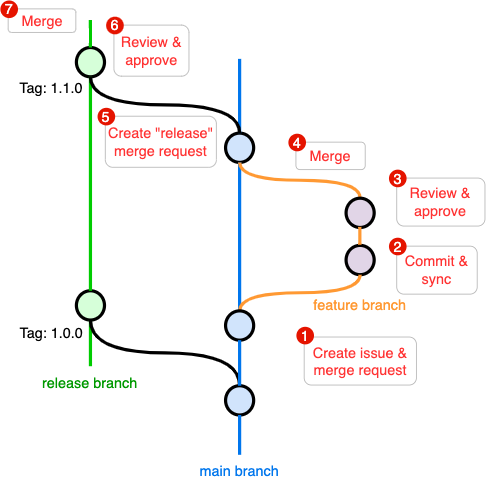

The diagram above was exported from draw.io. Its source (the exported page's mxGraphModel, read from the mxfile embedded in the PNG):
<mxGraphModel dx="268" dy="810" grid="1" gridSize="10" guides="1" tooltips="1" connect="1" arrows="1" fold="1" page="1" pageScale="1" pageWidth="1169" pageHeight="827" math="0" shadow="0">
  <root>
    <mxCell id="0" />
    <mxCell id="1" parent="0" />
    <mxCell id="-bOPuHLhmok3vP8kMxmB-157" value="" style="verticalLabelPosition=bottom;verticalAlign=top;html=1;strokeWidth=4;shape=mxgraph.flowchart.on-page_reference;plain-blue;gradientColor=none;strokeColor=#000000;rotation=-90;container=0;fillColor=#D1E4FC;fontSize=18;" parent="1" vertex="1">
      <mxGeometry x="1700.7317073170732" y="604.4067796610169" width="36.58536585365854" height="35.08474576271186" as="geometry" />
    </mxCell>
    <mxCell id="-bOPuHLhmok3vP8kMxmB-158" value="" style="verticalLabelPosition=bottom;verticalAlign=top;html=1;strokeWidth=4;shape=mxgraph.flowchart.on-page_reference;plain-blue;gradientColor=none;strokeColor=#000000;rotation=-90;container=0;fillColor=#D1E4FC;fontSize=18;" parent="1" vertex="1">
      <mxGeometry x="1700.7317073170732" y="288.64406779661016" width="36.58536585365854" height="35.08474576271186" as="geometry" />
    </mxCell>
    <mxCell id="-bOPuHLhmok3vP8kMxmB-159" value="" style="edgeStyle=orthogonalEdgeStyle;curved=1;rounded=0;orthogonalLoop=1;jettySize=auto;html=1;endArrow=none;endFill=0;strokeWidth=4;fontFamily=Courier New;fontSize=18;exitX=1;exitY=0.5;exitDx=0;exitDy=0;exitPerimeter=0;strokeColor=#0076ED;" parent="1" source="-bOPuHLhmok3vP8kMxmB-176" target="-bOPuHLhmok3vP8kMxmB-158" edge="1">
      <mxGeometry x="1254.390243902439" y="347.1186440677966" as="geometry">
        <mxPoint x="1719.0243902439024" y="382.20338983050846" as="sourcePoint" />
      </mxGeometry>
    </mxCell>
    <mxCell id="-bOPuHLhmok3vP8kMxmB-160" value="" style="edgeStyle=orthogonalEdgeStyle;curved=1;rounded=0;orthogonalLoop=1;jettySize=auto;html=1;endArrow=none;endFill=0;strokeWidth=4;fontFamily=Courier New;fontSize=18;strokeColor=#0076ED;" parent="1" source="-bOPuHLhmok3vP8kMxmB-158" edge="1">
      <mxGeometry x="1254.390243902439" y="347.1186440677966" as="geometry">
        <mxPoint x="1719.0243902439024" y="195.08474576271186" as="targetPoint" />
      </mxGeometry>
    </mxCell>
    <mxCell id="-bOPuHLhmok3vP8kMxmB-162" value="" style="verticalLabelPosition=bottom;verticalAlign=top;html=1;strokeWidth=4;shape=mxgraph.flowchart.on-page_reference;plain-purple;gradientColor=none;strokeColor=#000000;rotation=-90;container=0;fontSize=18;" parent="1" vertex="1">
      <mxGeometry x="1851.3658536585367" y="428.98305084745755" width="36.58536585365854" height="35.08474576271186" as="geometry" />
    </mxCell>
    <mxCell id="-bOPuHLhmok3vP8kMxmB-163" style="edgeStyle=orthogonalEdgeStyle;curved=1;rounded=0;html=1;entryX=0;entryY=0.5;entryPerimeter=0;endArrow=none;endFill=0;jettySize=auto;orthogonalLoop=1;strokeWidth=4;fontSize=18;exitX=1;exitY=0.5;exitDx=0;exitDy=0;exitPerimeter=0;strokeColor=#FF9933;fontColor=#FF9933;" parent="1" source="-bOPuHLhmok3vP8kMxmB-176" target="-bOPuHLhmok3vP8kMxmB-162" edge="1">
      <mxGeometry x="1144.6341463414633" y="183.38983050847457" as="geometry">
        <mxPoint x="1719.0243902439024" y="563.4745762711864" as="sourcePoint" />
      </mxGeometry>
    </mxCell>
    <mxCell id="-bOPuHLhmok3vP8kMxmB-164" style="edgeStyle=orthogonalEdgeStyle;curved=1;rounded=0;html=1;exitX=1;exitY=0.5;exitPerimeter=0;entryX=0;entryY=0.5;entryPerimeter=0;endArrow=none;endFill=0;jettySize=auto;orthogonalLoop=1;strokeWidth=4;fontSize=18;entryDx=0;entryDy=0;strokeColor=#FF9933;" parent="1" source="-bOPuHLhmok3vP8kMxmB-165" target="-bOPuHLhmok3vP8kMxmB-158" edge="1">
      <mxGeometry x="1277.560975609756" y="198.59322033898303" as="geometry">
        <mxPoint x="1742.1951219512196" y="230.16949152542372" as="targetPoint" />
      </mxGeometry>
    </mxCell>
    <mxCell id="-bOPuHLhmok3vP8kMxmB-165" value="" style="verticalLabelPosition=bottom;verticalAlign=top;html=1;strokeWidth=4;shape=mxgraph.flowchart.on-page_reference;plain-purple;gradientColor=none;strokeColor=#000000;rotation=-90;container=0;fontSize=18;" parent="1" vertex="1">
      <mxGeometry x="1851.3658536585367" y="370.00338983050847" width="36.58536585365854" height="35.08474576271186" as="geometry" />
    </mxCell>
    <mxCell id="-bOPuHLhmok3vP8kMxmB-166" style="edgeStyle=orthogonalEdgeStyle;curved=1;rounded=0;html=1;exitX=1;exitY=0.5;exitPerimeter=0;entryX=0;entryY=0.5;entryPerimeter=0;endArrow=none;endFill=0;jettySize=auto;orthogonalLoop=1;strokeWidth=4;fontSize=18;exitDx=0;exitDy=0;strokeColor=#FF9933;" parent="1" edge="1">
      <mxGeometry x="1313.2209756097561" y="197.84322033898303" as="geometry">
        <mxPoint x="1869.318536585366" y="427.4827408019843" as="sourcePoint" />
        <mxPoint x="1869.318536585366" y="405.08844563869377" as="targetPoint" />
      </mxGeometry>
    </mxCell>
    <mxCell id="-bOPuHLhmok3vP8kMxmB-167" value="&lt;font style=&quot;font-size: 18px&quot;&gt;&lt;font style=&quot;font-size: 18px&quot;&gt;feature branch&lt;/font&gt;&lt;br style=&quot;font-size: 18px&quot;&gt;&lt;/font&gt;" style="text;html=1;strokeColor=none;fillColor=none;align=center;verticalAlign=middle;whiteSpace=wrap;overflow=hidden;fontSize=18;fontStyle=0;fontColor=#FF9933;rotation=0;container=0;" parent="1" vertex="1">
      <mxGeometry x="1796.9399999999998" y="480.18" width="145.43" height="46.14" as="geometry" />
    </mxCell>
    <mxCell id="-bOPuHLhmok3vP8kMxmB-168" value="&lt;font style=&quot;font-size: 18px;&quot;&gt;Tag: 1.0.0&lt;/font&gt;" style="text;html=1;strokeColor=none;fillColor=none;align=center;verticalAlign=middle;whiteSpace=wrap;overflow=hidden;fontSize=18;rotation=0;container=0;" parent="1" vertex="1">
      <mxGeometry x="1435" y="518.8399999999999" width="97.56" height="37.44" as="geometry" />
    </mxCell>
    <mxCell id="-bOPuHLhmok3vP8kMxmB-169" value="&lt;font style=&quot;font-size: 18px;&quot;&gt;Tag: 1.1.0&lt;/font&gt;" style="text;html=1;strokeColor=none;fillColor=none;align=center;verticalAlign=middle;whiteSpace=wrap;overflow=hidden;fontSize=18;rotation=0;container=0;" parent="1" vertex="1">
      <mxGeometry x="1438.05" y="209.56" width="91.46" height="42.64" as="geometry" />
    </mxCell>
    <mxCell id="-bOPuHLhmok3vP8kMxmB-170" value="" style="verticalLabelPosition=bottom;verticalAlign=top;html=1;strokeWidth=4;shape=mxgraph.flowchart.on-page_reference;plain-blue;gradientColor=none;strokeColor=#000000;rotation=-90;container=0;fillColor=#D6FFD9;fontSize=18;" parent="1" vertex="1">
      <mxGeometry x="1514.2682926829268" y="485.7125423728813" width="36.58536585365854" height="35.08474576271186" as="geometry" />
    </mxCell>
    <mxCell id="-bOPuHLhmok3vP8kMxmB-171" value="" style="verticalLabelPosition=bottom;verticalAlign=top;html=1;strokeWidth=4;shape=mxgraph.flowchart.on-page_reference;plain-blue;gradientColor=none;strokeColor=#000000;rotation=-90;container=0;fillColor=#D6FFD9;fontSize=18;" parent="1" vertex="1">
      <mxGeometry x="1514.2682926829268" y="181.64474576271186" width="36.58536585365854" height="35.08474576271186" as="geometry" />
    </mxCell>
    <mxCell id="-bOPuHLhmok3vP8kMxmB-172" value="" style="edgeStyle=orthogonalEdgeStyle;rounded=0;html=1;jettySize=auto;orthogonalLoop=1;plain-blue;endArrow=none;endFill=0;strokeWidth=4;strokeColor=#00CC00;fontSize=18;" parent="1" source="-bOPuHLhmok3vP8kMxmB-170" target="-bOPuHLhmok3vP8kMxmB-171" edge="1">
      <mxGeometry x="1532.560975609756" y="526.6447457627118" as="geometry">
        <Array as="points">
          <mxPoint x="1532.560975609756" y="205.03457627118644" />
        </Array>
      </mxGeometry>
    </mxCell>
    <mxCell id="-bOPuHLhmok3vP8kMxmB-173" value="" style="edgeStyle=orthogonalEdgeStyle;curved=1;rounded=0;orthogonalLoop=1;jettySize=auto;html=1;endArrow=none;endFill=0;strokeWidth=4;fontFamily=Courier New;fontSize=18;strokeColor=#00CC00;" parent="1" source="-bOPuHLhmok3vP8kMxmB-171" edge="1">
      <mxGeometry x="1067.9268292682927" y="191.0006779661017" as="geometry">
        <mxPoint x="1532.560975609756" y="146.56" as="targetPoint" />
      </mxGeometry>
    </mxCell>
    <mxCell id="-bOPuHLhmok3vP8kMxmB-174" value="" style="edgeStyle=orthogonalEdgeStyle;rounded=0;html=1;jettySize=auto;orthogonalLoop=1;strokeWidth=4;endArrow=none;endFill=0;strokeColor=#00CC00;fontSize=18;" parent="1" target="-bOPuHLhmok3vP8kMxmB-170" edge="1">
      <mxGeometry x="1532.560975609756" y="643.5938983050846" as="geometry">
        <mxPoint x="1532.560975609756" y="579.2718644067795" as="sourcePoint" />
      </mxGeometry>
    </mxCell>
    <mxCell id="-bOPuHLhmok3vP8kMxmB-175" style="edgeStyle=orthogonalEdgeStyle;curved=1;rounded=0;html=1;endArrow=none;endFill=0;jettySize=auto;orthogonalLoop=1;strokeWidth=4;fontSize=18;entryX=0;entryY=0.5;entryDx=0;entryDy=0;entryPerimeter=0;exitX=1;exitY=0.5;exitDx=0;exitDy=0;exitPerimeter=0;" parent="1" source="-bOPuHLhmok3vP8kMxmB-157" target="-bOPuHLhmok3vP8kMxmB-170" edge="1">
      <mxGeometry x="1144.6341463414633" y="183.38983050847457" as="geometry">
        <mxPoint x="1719.0243902439024" y="686.2711864406779" as="sourcePoint" />
        <mxPoint x="1571.4634146341464" y="581.0169491525423" as="targetPoint" />
      </mxGeometry>
    </mxCell>
    <mxCell id="-bOPuHLhmok3vP8kMxmB-176" value="" style="verticalLabelPosition=bottom;verticalAlign=top;html=1;strokeWidth=4;shape=mxgraph.flowchart.on-page_reference;plain-blue;gradientColor=none;strokeColor=#000000;rotation=-90;container=0;fillColor=#D1E4FC;fontSize=18;" parent="1" vertex="1">
      <mxGeometry x="1700.7317073170732" y="510.84745762711856" width="36.58536585365854" height="35.08474576271186" as="geometry" />
    </mxCell>
    <mxCell id="-bOPuHLhmok3vP8kMxmB-177" value="" style="edgeStyle=orthogonalEdgeStyle;curved=1;rounded=0;orthogonalLoop=1;jettySize=auto;html=1;endArrow=none;endFill=0;strokeWidth=4;fontFamily=Courier New;fontSize=18;exitX=1;exitY=0.5;exitDx=0;exitDy=0;exitPerimeter=0;entryX=0;entryY=0.5;entryDx=0;entryDy=0;entryPerimeter=0;strokeColor=#0076ED;" parent="1" source="-bOPuHLhmok3vP8kMxmB-157" target="-bOPuHLhmok3vP8kMxmB-176" edge="1">
      <mxGeometry x="1431.219512195122" y="591.5423728813558" as="geometry">
        <mxPoint x="1895.8536585365855" y="766.9661016949151" as="sourcePoint" />
        <mxPoint x="1912.9268292682927" y="639.4915254237287" as="targetPoint" />
      </mxGeometry>
    </mxCell>
    <mxCell id="-bOPuHLhmok3vP8kMxmB-179" value="&lt;font style=&quot;font-size: 18px&quot;&gt;release branch&lt;br style=&quot;font-size: 18px&quot;&gt;&lt;/font&gt;" style="text;html=1;strokeColor=none;fillColor=none;align=center;verticalAlign=middle;whiteSpace=wrap;overflow=hidden;fontSize=18;fontStyle=0;fontColor=#009900;rotation=0;container=0;" parent="1" vertex="1">
      <mxGeometry x="1457.5" y="580" width="150.12" height="40" as="geometry" />
    </mxCell>
    <mxCell id="-bOPuHLhmok3vP8kMxmB-180" style="edgeStyle=orthogonalEdgeStyle;curved=1;rounded=0;html=1;endArrow=none;endFill=0;jettySize=auto;orthogonalLoop=1;strokeWidth=4;fontSize=18;entryX=0;entryY=0.5;entryDx=0;entryDy=0;entryPerimeter=0;exitX=1;exitY=0.5;exitDx=0;exitDy=0;exitPerimeter=0;" parent="1" source="-bOPuHLhmok3vP8kMxmB-158" target="-bOPuHLhmok3vP8kMxmB-171" edge="1">
      <mxGeometry x="1175.121951219512" y="-300.19491525423723" as="geometry">
        <mxPoint x="1749.5121951219512" y="199.1779661016949" as="sourcePoint" />
        <mxPoint x="1608.0487804878048" y="132.5169491525424" as="targetPoint" />
      </mxGeometry>
    </mxCell>
    <mxCell id="-bOPuHLhmok3vP8kMxmB-178" value="&lt;font style=&quot;font-size: 18px&quot;&gt;&lt;font color=&quot;#0076ed&quot; style=&quot;font-size: 18px&quot;&gt;main branch&lt;/font&gt;&lt;br style=&quot;font-size: 18px&quot;&gt;&lt;/font&gt;" style="text;html=1;strokeColor=none;fillColor=none;align=center;verticalAlign=middle;whiteSpace=wrap;overflow=hidden;fontSize=18;fontStyle=0;fontColor=#009900;rotation=0;container=0;" parent="1" vertex="1">
      <mxGeometry x="1647.25" y="690" width="143.54" height="40" as="geometry" />
    </mxCell>
    <mxCell id="-bOPuHLhmok3vP8kMxmB-161" value="" style="edgeStyle=orthogonalEdgeStyle;rounded=0;html=1;jettySize=auto;orthogonalLoop=1;strokeWidth=4;endArrow=none;endFill=0;strokeColor=#0076ED;fontSize=18;" parent="1" target="-bOPuHLhmok3vP8kMxmB-157" edge="1">
      <mxGeometry x="1719.0243902439024" y="799.7118644067793" as="geometry">
        <mxPoint x="1719" y="690" as="sourcePoint" />
      </mxGeometry>
    </mxCell>
    <mxCell id="-9aN_gS3w6yBOFEbKkyr-3" value="&lt;span style=&quot;color: rgb(255 , 51 , 51)&quot;&gt;Create issue &amp;amp; merge request&lt;/span&gt;" style="rounded=1;whiteSpace=wrap;html=1;labelBackgroundColor=none;fontSize=18;fontColor=#FF9933;strokeColor=#B3B3B3;fillColor=none;" vertex="1" parent="1">
      <mxGeometry x="1799.72" y="542.79" width="140.28" height="60" as="geometry" />
    </mxCell>
    <mxCell id="-9aN_gS3w6yBOFEbKkyr-1" value="1" style="ellipse;whiteSpace=wrap;html=1;aspect=fixed;labelBackgroundColor=none;fontSize=18;strokeColor=none;fillColor=#e51400;fontColor=#ffffff;" vertex="1" parent="1">
      <mxGeometry x="1790" y="530" width="22" height="22" as="geometry" />
    </mxCell>
    <mxCell id="-9aN_gS3w6yBOFEbKkyr-4" value="&lt;span style=&quot;color: rgb(255 , 51 , 51)&quot;&gt;Commit &amp;amp; sync&lt;/span&gt;" style="rounded=1;whiteSpace=wrap;html=1;labelBackgroundColor=none;fontSize=18;fontColor=#FF9933;strokeColor=#B3B3B3;fillColor=none;" vertex="1" parent="1">
      <mxGeometry x="1915.44" y="429.16" width="100.56" height="60" as="geometry" />
    </mxCell>
    <mxCell id="-9aN_gS3w6yBOFEbKkyr-5" value="2" style="ellipse;whiteSpace=wrap;html=1;aspect=fixed;labelBackgroundColor=none;fontSize=18;strokeColor=none;fillColor=#e51400;fontColor=#ffffff;" vertex="1" parent="1">
      <mxGeometry x="1905.72" y="418.65" width="22" height="22" as="geometry" />
    </mxCell>
    <mxCell id="-9aN_gS3w6yBOFEbKkyr-6" value="&lt;span style=&quot;color: rgb(255 , 51 , 51)&quot;&gt;Review &amp;amp; approve&lt;/span&gt;" style="rounded=1;whiteSpace=wrap;html=1;labelBackgroundColor=none;fontSize=18;fontColor=#FF9933;strokeColor=#B3B3B3;fillColor=none;" vertex="1" parent="1">
      <mxGeometry x="1915.44" y="344.07" width="110.28" height="60" as="geometry" />
    </mxCell>
    <mxCell id="-9aN_gS3w6yBOFEbKkyr-7" value="3" style="ellipse;whiteSpace=wrap;html=1;aspect=fixed;labelBackgroundColor=none;fontSize=18;strokeColor=none;fillColor=#e51400;fontColor=#ffffff;" vertex="1" parent="1">
      <mxGeometry x="1905.72" y="333.56" width="22" height="22" as="geometry" />
    </mxCell>
    <mxCell id="-9aN_gS3w6yBOFEbKkyr-8" value="&lt;span style=&quot;color: rgb(255 , 51 , 51)&quot;&gt;Merge&lt;/span&gt;" style="rounded=1;whiteSpace=wrap;html=1;labelBackgroundColor=none;fontSize=18;fontColor=#FF9933;strokeColor=#B3B3B3;fillColor=none;" vertex="1" parent="1">
      <mxGeometry x="1789.44" y="299.15" width="86.56" height="34.41" as="geometry" />
    </mxCell>
    <mxCell id="-9aN_gS3w6yBOFEbKkyr-9" value="4" style="ellipse;whiteSpace=wrap;html=1;aspect=fixed;labelBackgroundColor=none;fontSize=18;strokeColor=none;fillColor=#e51400;fontColor=#ffffff;" vertex="1" parent="1">
      <mxGeometry x="1780" y="288.64" width="22" height="22" as="geometry" />
    </mxCell>
    <mxCell id="-9aN_gS3w6yBOFEbKkyr-10" value="&lt;span style=&quot;color: rgb(255 , 51 , 51)&quot;&gt;Create &quot;release&quot; merge request&lt;/span&gt;" style="rounded=1;whiteSpace=wrap;html=1;labelBackgroundColor=none;fontSize=18;fontColor=#FF9933;strokeColor=#B3B3B3;fillColor=none;" vertex="1" parent="1">
      <mxGeometry x="1551.18" y="266.78" width="138.82" height="63.85" as="geometry" />
    </mxCell>
    <mxCell id="-9aN_gS3w6yBOFEbKkyr-11" value="5" style="ellipse;whiteSpace=wrap;html=1;aspect=fixed;labelBackgroundColor=none;fontSize=18;strokeColor=none;fillColor=#e51400;fontColor=#ffffff;" vertex="1" parent="1">
      <mxGeometry x="1541.46" y="256.27" width="22" height="22" as="geometry" />
    </mxCell>
    <mxCell id="-9aN_gS3w6yBOFEbKkyr-12" value="&lt;font color=&quot;#ff3333&quot;&gt;Review &amp;amp; approve&lt;/font&gt;" style="rounded=1;whiteSpace=wrap;html=1;labelBackgroundColor=none;fontSize=18;fontColor=#FF9933;strokeColor=#B3B3B3;fillColor=none;" vertex="1" parent="1">
      <mxGeometry x="1561.91" y="152.88" width="93.82" height="63.85" as="geometry" />
    </mxCell>
    <mxCell id="-9aN_gS3w6yBOFEbKkyr-13" value="6" style="ellipse;whiteSpace=wrap;html=1;aspect=fixed;labelBackgroundColor=none;fontSize=18;strokeColor=none;fillColor=#e51400;fontColor=#ffffff;" vertex="1" parent="1">
      <mxGeometry x="1552.19" y="142.37" width="22" height="22" as="geometry" />
    </mxCell>
    <mxCell id="-9aN_gS3w6yBOFEbKkyr-15" value="&lt;font color=&quot;#ff3333&quot;&gt;Merge&lt;/font&gt;" style="rounded=1;whiteSpace=wrap;html=1;labelBackgroundColor=none;fontSize=18;fontColor=#FF9933;strokeColor=#B3B3B3;fillColor=none;" vertex="1" parent="1">
      <mxGeometry x="1429.72" y="132.6" width="84.55" height="29.49" as="geometry" />
    </mxCell>
    <mxCell id="-9aN_gS3w6yBOFEbKkyr-16" value="7" style="ellipse;whiteSpace=wrap;html=1;aspect=fixed;labelBackgroundColor=none;fontSize=18;strokeColor=none;fillColor=#e51400;fontColor=#ffffff;" vertex="1" parent="1">
      <mxGeometry x="1420" y="122.09" width="22" height="22" as="geometry" />
    </mxCell>
  </root>
</mxGraphModel>